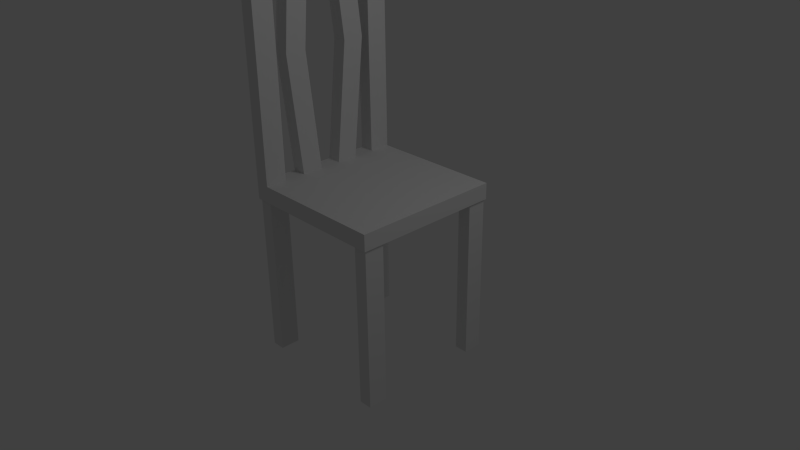 # Source: chair.blend  (saved by Blender 2.63.0; exported with 4.5.12 LTS)
import bpy
from mathutils import Matrix  # noqa: F401  (used for matrix-valued properties, if any)

bpy.ops.wm.read_factory_settings(use_empty=True)
scene = bpy.context.scene
scene.name = 'Scene'

# ---- collections
col_collection_1 = bpy.data.collections.new('Collection 1'); scene.collection.children.link(col_collection_1)

# ---- materials (node trees are filled in below, after node groups)
mat_material = bpy.data.materials.new('Material')
mat_material.alpha_threshold = 0.0
mat_material.use_transparent_shadow = False
mat_material.roughness = 0.5
mat_material.line_color = (0.0, 0.0, 0.0, 1.0)

# ---- material node trees

# ---- world
world_world = bpy.data.worlds.new('World'); scene.world = world_world
world_world.color = (0.05088, 0.05088, 0.05088)
world_world.use_sun_shadow = False
world_world.sun_shadow_jitter_overblur = 0.0
world_world.cycles.sampling_method = 'MANUAL'
world_world.cycles.sample_map_resolution = 256

# ---- cameras
cam_camera = bpy.data.cameras.new('Camera')
cam_camera.clip_end = 100.0
cam_camera.lens = 35.0
cam_camera.sensor_width = 32.0
cam_camera.sensor_height = 18.0
cam_camera.ortho_scale = 7.314
cam_camera.dof.focus_distance = 0.0
cam_camera.dof.aperture_fstop = 128.0

# ---- lights
light_lamp = bpy.data.lights.new('Lamp', 'POINT')
light_lamp.transmission_factor = 0.0
light_lamp.cutoff_distance = 30.0
light_lamp.energy = 100.0
light_lamp.shadow_buffer_clip_start = 1.001
light_lamp.shadow_soft_size = 1.0
light_lamp.shadow_maximum_resolution = 0.006
light_lamp.use_absolute_resolution = True
light_lamp.cycles.use_multiple_importance_sampling = False

# ---- meshes
me_cube_001 = bpy.data.meshes.new('Cube.001')
me_cube_001.from_pydata([(-0.2992, 0.6848, 1.846), (-0.2992, 0.4188, 1.846), (-0.4774, 0.4188, 1.846), (-0.4774, 0.6848, 1.846), (-0.2992, 0.6848, -0.3905), (-0.2992, 0.4188, -0.3905), (-0.4774, 0.4188, -0.3905), (-0.4774, 0.6848, -0.3905), (1.48, 0.6848, 1.846), (1.48, 0.4188, 1.846), (1.302, 0.4188, 1.846), (1.302, 0.6848, 1.846), (1.48, 0.6848, -0.3905), (1.48, 0.4188, -0.3905), (1.302, 0.4188, -0.3905), (1.302, 0.6848, -0.3905), (-0.2992, 2.373, 1.846), (-0.2992, 2.118, 1.846), (-0.4774, 2.118, 1.846), (-0.4774, 2.373, 1.846), (-0.2992, 2.373, -0.3905), (-0.2992, 2.118, -0.3905), (-0.4774, 2.118, -0.3905), (-0.4774, 2.373, -0.3905), (1.48, 2.373, 1.846), (1.48, 2.118, 1.846), (1.302, 2.118, 1.846), (1.302, 2.373, 1.846), (1.48, 2.373, -0.3905), (1.48, 2.118, -0.3905), (1.302, 2.118, -0.3905), (1.302, 2.373, -0.3905)], [], [(4, 0, 1, 5), (5, 1, 2, 6), (6, 2, 3, 7), (7, 3, 0, 4), (0, 3, 2, 1), (7, 4, 5, 6), (12, 8, 9, 13), (13, 9, 10, 14), (14, 10, 11, 15), (15, 11, 8, 12), (8, 11, 10, 9), (15, 12, 13, 14), (20, 16, 17, 21), (21, 17, 18, 22), (22, 18, 19, 23), (23, 19, 16, 20), (16, 19, 18, 17), (23, 20, 21, 22), (28, 24, 25, 29), (29, 25, 26, 30), (30, 26, 27, 31), (31, 27, 24, 28), (24, 27, 26, 25), (31, 28, 29, 30)])
_uv = me_cube_001.uv_layers.new(name='UVMap')
_uv.uv.foreach_set('vector', [0.0, 0.0002254, 0.001894, 0.6177, 0.07535, 0.6175, 0.07345, 0.0, 0.7463, 0.0, 0.7445, 0.6175, 0.7937, 0.6177, 0.7956, 0.000151, 0.1507, 0.0002253, 0.1526, 0.6177, 0.226, 0.6175, 0.2241, 0.0, 0.7445, 0.6175, 0.7426, 0.0, 0.6933, 0.000151, 0.6952, 0.6177, 0.6898, 0.6177, 0.6406, 0.6178, 0.6408, 0.6913, 0.69, 0.6911, 0.6406, 0.6178, 0.5913, 0.6177, 0.5911, 0.6911, 0.6403, 0.6913, 0.07535, 0.0002254, 0.07724, 0.6177, 0.1507, 0.6175, 0.1488, 0.0, 1.0, 0.6175, 0.9981, 0.0, 0.9489, 0.000151, 0.9508, 0.6177, 0.226, 0.0002253, 0.2279, 0.6177, 0.3014, 0.6175, 0.2995, 0.0, 0.8978, 0.6175, 0.8959, 0.0, 0.8467, 0.0001509, 0.8486, 0.6177, 0.3968, 0.6912, 0.446, 0.6913, 0.4463, 0.6179, 0.397, 0.6177, 0.5911, 0.6179, 0.5419, 0.6177, 0.5417, 0.6912, 0.5909, 0.6913, 0.3738, 0.0002164, 0.3757, 0.6177, 0.4463, 0.6175, 0.4444, 0.0, 0.6422, 0.6175, 0.6403, 0.0, 0.5911, 0.000151, 0.593, 0.6177, 0.3033, 0.0, 0.3014, 0.6175, 0.3719, 0.6177, 0.3738, 0.0002164, 0.6933, 0.6175, 0.6914, 0.0, 0.6422, 0.000151, 0.6441, 0.6177, 0.3014, 0.6883, 0.3506, 0.6884, 0.3508, 0.6179, 0.3016, 0.6177, 0.4465, 0.6884, 0.4957, 0.6883, 0.4955, 0.6177, 0.4463, 0.6179, 0.5187, 0.0002164, 0.5206, 0.6177, 0.5911, 0.6175, 0.5892, 0.0, 0.9489, 0.6175, 0.947, 0.0, 0.8978, 0.000151, 0.8997, 0.6177, 0.4481, 0.0, 0.4463, 0.6175, 0.5168, 0.6177, 0.5187, 0.0002164, 0.8467, 0.6175, 0.8448, 0.0, 0.7956, 0.0001509, 0.7975, 0.6177, 0.1766, 0.6883, 0.2258, 0.6884, 0.226, 0.6179, 0.1768, 0.6177, 0.2755, 0.6179, 0.2263, 0.6177, 0.226, 0.6883, 0.2753, 0.6884])
me_cube_001.use_remesh_preserve_volume = False
me_cube_001.use_remesh_preserve_attributes = False
me_cube_001.use_mirror_vertex_groups = False
me_cube_001.update()
me_cube = bpy.data.meshes.new('Cube')
me_cube.from_pydata([(1.0, 1.0, 0.782), (1.0, -1.0, 0.782), (-1.0, -1.0, 0.782), (-1.0, 1.0, 0.782), (1.0, 1.0, 1.0), (1.0, -1.0, 1.0), (-1.0, -1.0, 1.0), (-1.0, 1.0, 1.0), (-0.8053, 1.0, 0.782), (-0.8053, -1.0, 0.782), (-0.8053, 1.0, 1.0), (-0.8053, -1.0, 1.0), (1.0, -0.1429, 1.0), (1.0, 0.1429, 1.0), (1.0, 0.4286, 1.0), (1.0, 0.7143, 1.0), (-1.0, 0.7143, 1.0), (-1.0, 0.4286, 1.0), (-1.0, 0.1429, 1.0), (-1.0, -0.1429, 1.0), (-1.0, -0.4286, 0.782), (-1.0, -0.7143, 0.782), (1.0, -0.7143, 0.782), (1.0, -0.4286, 0.782), (-1.0, 0.7143, 0.782), (-1.0, 0.4286, 0.782), (-1.0, 0.1429, 0.782), (-1.0, -0.1429, 0.782), (-0.8053, 0.4286, 1.0), (-0.8053, 0.7143, 1.0), (-0.8053, 0.7143, 0.782), (-0.8053, 0.4286, 0.782), (-1.0, -0.4286, 1.0), (-1.0, -0.7143, 1.0), (1.0, -0.7143, 1.0), (1.0, -0.4286, 1.0), (1.0, -0.1429, 0.782), (1.0, 0.1429, 0.782), (1.0, 0.4286, 0.782), (1.0, 0.7143, 0.782), (-0.8053, 0.1429, 0.782), (-0.8053, -0.1429, 0.782), (-0.8053, -0.4286, 0.782), (-0.8053, -0.7143, 0.782), (-0.8053, 0.1429, 1.0), (-0.8053, -0.1429, 1.0), (-0.8053, -0.4286, 1.0), (-0.8053, -0.7143, 1.0), (-1.0, -1.0, 4.15), (-1.0, 1.0, 4.15), (-0.8053, 1.0, 4.15), (-0.8053, -1.0, 4.15), (-1.0, 0.7143, 4.15), (-1.0, 0.4286, 4.15), (-1.0, 0.1429, 4.15), (-1.0, -0.1429, 4.15), (-0.8053, 0.4286, 4.15), (-0.8053, 0.7143, 4.15), (-1.0, -0.4286, 4.15), (-1.0, -0.7143, 4.15), (-0.8053, 0.1429, 4.15), (-0.8053, -0.1429, 4.15), (-0.8053, -0.4286, 4.15), (-0.8053, -0.7143, 4.15), (-0.8053, -0.7143, 4.32), (-1.0, -0.7143, 4.32), (-0.8053, -1.0, 4.32), (-1.0, -1.0, 4.32), (-1.0, 0.9981, 4.15), (-0.8053, 0.9981, 4.15), (-0.8053, 0.9981, 4.32), (-1.0, 0.9981, 4.32), (-1.0, -0.5771, 2.575), (-1.0, -0.2914, 2.575), (-0.8053, -0.2914, 2.575), (-0.8053, -0.5771, 2.575), (-1.0, 0.3175, 2.575), (-0.8053, 0.3175, 2.575), (-1.0, 0.6033, 2.575), (-0.8053, 0.6033, 2.575)], [], [(43, 9, 2, 21), (29, 10, 50, 57), (22, 34, 5, 1), (9, 11, 6, 2), (24, 16, 7, 3), (10, 8, 3, 7), (22, 1, 9, 43), (34, 47, 11, 5), (1, 5, 11, 9), (4, 0, 8, 10), (40, 41, 27, 26), (42, 43, 21, 20), (30, 31, 25, 24), (31, 40, 26, 25), (29, 16, 17, 28), (41, 42, 20, 27), (8, 30, 24, 3), (73, 72, 58, 55), (78, 79, 28, 17), (44, 18, 19, 45), (16, 29, 57, 52), (46, 32, 33, 47), (0, 4, 15, 39), (39, 15, 14, 38), (38, 14, 13, 37), (37, 13, 12, 36), (36, 12, 35, 23), (23, 35, 34, 22), (2, 6, 33, 21), (21, 33, 32, 20), (20, 32, 19, 27), (27, 19, 18, 26), (26, 18, 17, 25), (25, 17, 16, 24), (0, 39, 30, 8), (39, 38, 31, 30), (38, 37, 40, 31), (37, 36, 41, 40), (36, 23, 42, 41), (23, 22, 43, 42), (4, 10, 29, 15), (15, 29, 28, 14), (14, 28, 44, 13), (13, 44, 45, 12), (12, 45, 46, 35), (35, 46, 47, 34), (66, 67, 48, 51), (50, 49, 52, 57), (56, 53, 54, 60), (61, 55, 58, 62), (76, 77, 60, 54), (78, 76, 54, 53), (77, 79, 56, 60), (10, 7, 49, 50), (73, 74, 45, 19), (51, 48, 6, 11), (72, 75, 62, 58), (75, 74, 61, 62), (63, 51, 11, 47), (52, 49, 7, 16), (59, 63, 47, 33), (33, 6, 48, 59), (71, 68, 59, 65), (59, 48, 67, 65), (64, 66, 51, 63), (64, 65, 67, 66), (71, 70, 69, 68), (65, 64, 70, 71), (69, 70, 64, 63), (68, 69, 63, 59), (19, 32, 72, 73), (55, 61, 74, 73), (32, 46, 75, 72), (46, 45, 74, 75), (44, 28, 79, 77), (17, 18, 76, 78), (53, 56, 79, 78), (18, 44, 77, 76)])
_uv = me_cube.uv_layers.new(name='UVMap')
_uv.uv.foreach_set('vector', [0.02993, 0.7878, 0.03006, 0.8306, 0.0009183, 0.8307, 0.0007872, 0.7879, 0.3009, 0.5306, 0.3437, 0.5304, 0.3451, 1.002, 0.3023, 1.002, 0.5384, 0.5732, 0.5057, 0.5733, 0.5056, 0.5305, 0.5382, 0.5304, 0.5712, 0.5296, 0.5711, 0.497, 0.6002, 0.4969, 0.6003, 0.5295, 0.04431, 0.0001312, 0.04421, 0.03276, 0.001447, 0.03263, 0.001547, 0.0, 0.8705, 0.03346, 0.8706, 0.000829, 0.8998, 0.0009184, 0.8997, 0.03355, 0.3001, 0.787, 0.3003, 0.8298, 0.03006, 0.8306, 0.02993, 0.7878, 0.0002625, 1.087, 0.2705, 1.088, 0.2703, 1.131, 0.0001313, 1.13, 0.301, 0.5304, 0.3009, 0.4978, 0.5711, 0.497, 0.5712, 0.5296, 0.6003, 0.03263, 0.6004, 0.0, 0.8706, 0.000829, 0.8705, 0.03346, 0.02953, 0.6596, 0.02966, 0.7023, 0.0005248, 0.7024, 0.0003936, 0.6596, 0.0298, 0.7451, 0.02993, 0.7878, 0.0007872, 0.7879, 0.0006559, 0.7452, 0.02927, 0.574, 0.0294, 0.6168, 0.0002624, 0.6169, 0.0001312, 0.5741, 0.0294, 0.6168, 0.02953, 0.6596, 0.0003936, 0.6596, 0.0002624, 0.6169, 0.2711, 0.8743, 0.3003, 0.8744, 0.3001, 0.9171, 0.271, 0.917, 0.02966, 0.7023, 0.0298, 0.7451, 0.0006559, 0.7452, 0.0005248, 0.7024, 0.02914, 0.5313, 0.02927, 0.574, 0.0001312, 0.5741, 0.0, 0.5313, 0.194, 0.269, 0.2368, 0.2691, 0.2138, 0.5048, 0.1711, 0.5047, 0.5399, 0.7663, 0.569, 0.7662, 0.5698, 1.002, 0.5406, 1.002, 0.2709, 0.9598, 0.3, 0.9599, 0.2999, 1.003, 0.2707, 1.003, 1.0, 0.4716, 0.9709, 0.4717, 0.9694, 0.000131, 0.9986, 4.154e-05, 0.2706, 1.045, 0.2997, 1.045, 0.2996, 1.088, 0.2705, 1.088, 0.5392, 0.8298, 0.5065, 0.8299, 0.5064, 0.7871, 0.539, 0.787, 0.539, 0.787, 0.5064, 0.7871, 0.5063, 0.7443, 0.5389, 0.7442, 0.5389, 0.7442, 0.5063, 0.7443, 0.5061, 0.7016, 0.5388, 0.7015, 0.5388, 0.7015, 0.5061, 0.7016, 0.506, 0.6588, 0.5386, 0.6587, 0.5386, 0.6587, 0.506, 0.6588, 0.5059, 0.6161, 0.5385, 0.616, 0.5385, 0.616, 0.5059, 0.6161, 0.5057, 0.5733, 0.5384, 0.5732, 0.3009, 0.0009184, 0.3008, 0.03355, 0.258, 0.03342, 0.2581, 0.0007872, 0.2581, 0.0007872, 0.258, 0.03342, 0.2153, 0.03328, 0.2154, 0.000656, 0.2154, 0.000656, 0.2153, 0.03328, 0.1725, 0.03315, 0.1726, 0.0005248, 0.1726, 0.0005248, 0.1725, 0.03315, 0.1297, 0.03302, 0.1298, 0.0003936, 0.1298, 0.0003936, 0.1297, 0.03302, 0.08697, 0.03289, 0.08707, 0.0002624, 0.08707, 0.0002624, 0.08697, 0.03289, 0.04421, 0.03276, 0.04431, 0.0001312, 0.2993, 0.5304, 0.2995, 0.5732, 0.02927, 0.574, 0.02914, 0.5313, 0.2995, 0.5732, 0.2996, 0.616, 0.0294, 0.6168, 0.02927, 0.574, 0.2996, 0.616, 0.2997, 0.6587, 0.02953, 0.6596, 0.0294, 0.6168, 0.2997, 0.6587, 0.2999, 0.7015, 0.02966, 0.7023, 0.02953, 0.6596, 0.2999, 0.7015, 0.3, 0.7442, 0.0298, 0.7451, 0.02966, 0.7023, 0.3, 0.7442, 0.3001, 0.787, 0.02993, 0.7878, 0.0298, 0.7451, 0.00105, 0.8307, 0.2713, 0.8315, 0.2711, 0.8743, 0.0009183, 0.8735, 0.0009183, 0.8735, 0.2711, 0.8743, 0.271, 0.917, 0.0007872, 0.9162, 0.0007872, 0.9162, 0.271, 0.917, 0.2709, 0.9598, 0.000656, 0.959, 0.000656, 0.959, 0.2709, 0.9598, 0.2707, 1.003, 0.0005249, 1.002, 0.0005249, 1.002, 0.2707, 1.003, 0.2706, 1.045, 0.0003937, 1.045, 0.0003937, 1.045, 0.2706, 1.045, 0.2705, 1.088, 0.0002625, 1.087, 0.5696, 8.943e-05, 0.5987, 0.0, 0.5988, 0.02534, 0.5697, 0.02543, 0.4365, 0.5304, 0.4656, 0.5305, 0.4655, 0.5733, 0.4363, 0.5732, 0.4365, 0.6161, 0.4656, 0.6162, 0.4655, 0.659, 0.4363, 0.6589, 0.4365, 0.5733, 0.4656, 0.5734, 0.4655, 0.6161, 0.4363, 0.616, 0.9954, 0.7074, 0.9662, 0.7075, 0.9655, 0.4718, 0.9946, 0.4717, 0.0601, 0.2686, 0.1029, 0.2687, 0.1283, 0.5046, 0.08553, 0.5044, 0.9267, 0.2358, 0.9694, 0.2357, 0.944, 0.4715, 0.9012, 0.4717, 0.8705, 0.03346, 0.8997, 0.03355, 0.8982, 0.5051, 0.8691, 0.505, 0.3764, 0.7663, 0.4055, 0.7662, 0.4063, 1.002, 0.3771, 1.002, 0.5697, 0.02543, 0.5988, 0.02534, 0.6002, 0.4969, 0.5711, 0.497, 0.5996, 0.7662, 0.5705, 0.7663, 0.5698, 0.5305, 0.5989, 0.5304, 0.8998, 0.7076, 0.9425, 0.7075, 0.9655, 0.9432, 0.9227, 0.9433, 0.6432, 0.9768, 0.6004, 0.9766, 0.6019, 0.5051, 0.6446, 0.5052, 0.04276, 0.5043, 0.0, 0.5042, 0.001447, 0.03263, 0.04421, 0.03276, 0.3451, 0.5305, 0.3742, 0.5304, 0.3757, 1.002, 0.3465, 1.002, 0.258, 0.03342, 0.3008, 0.03355, 0.2993, 0.5051, 0.2566, 0.505, 0.0002078, 0.5295, 0.0002856, 0.5042, 0.2566, 0.505, 0.2565, 0.5303, 0.2566, 0.505, 0.2993, 0.5051, 0.2993, 0.5304, 0.2565, 0.5303, 0.6431, 1.002, 0.6003, 1.002, 0.6004, 0.9766, 0.6432, 0.9768, 0.4064, 0.7867, 0.4355, 0.7868, 0.4354, 0.8296, 0.4063, 0.8295, 0.4364, 0.6882, 0.4363, 0.6591, 0.4617, 0.659, 0.4618, 0.6881, 0.4355, 0.7868, 0.4064, 0.7867, 0.4072, 0.5304, 0.4363, 0.5305, 0.8995, 0.9775, 0.8994, 1.003, 0.6431, 1.002, 0.6432, 0.9768, 0.4757, 0.5305, 0.5048, 0.5304, 0.5056, 0.7867, 0.4765, 0.7868, 0.1725, 0.03315, 0.2153, 0.03328, 0.2368, 0.2691, 0.194, 0.269, 0.3757, 0.5305, 0.4048, 0.5304, 0.4055, 0.7662, 0.3764, 0.7663, 0.6003, 1.002, 0.5712, 1.002, 0.5705, 0.7663, 0.5996, 0.7662, 0.9213, 0.4718, 0.964, 0.4717, 0.9425, 0.7075, 0.8998, 0.7076, 0.8998, 0.0001312, 0.9425, 0.0, 0.9694, 0.2357, 0.9267, 0.2358, 0.08697, 0.03289, 0.1297, 0.03302, 0.1029, 0.2687, 0.0601, 0.2686, 0.5392, 0.5305, 0.5683, 0.5304, 0.569, 0.7662, 0.5399, 0.7663, 0.9961, 0.9432, 0.9669, 0.9433, 0.9662, 0.7075, 0.9954, 0.7074])
me_cube.materials.append(mat_material)
me_cube.use_remesh_preserve_volume = False
me_cube.use_remesh_preserve_attributes = False
me_cube.use_mirror_vertex_groups = False
me_cube.update()

# ---- objects
ob_cube_001 = bpy.data.objects.new('Cube.001', me_cube_001)
ob_cube = bpy.data.objects.new('Cube', me_cube)
ob_lamp = bpy.data.objects.new('Lamp', light_lamp)
ob_camera = bpy.data.objects.new('Camera', cam_camera)

# ---- transforms, parenting, visibility, modifiers, constraints
ob_cube_001.location = (-0.5086, -1.42, -0.9268)
ob_cube_001.lineart.crease_threshold = 0.0
ob_cube.location = (-0.007764, -0.02716, 0.06008)
ob_cube.lock_rotations_4d = False
ob_cube.empty_display_type = 'ARROWS'
ob_cube.lineart.crease_threshold = 0.0
ob_lamp.location = (4.068, 0.9783, 5.964)
ob_lamp.rotation_euler = (0.6503, 0.05522, 1.866)
ob_lamp.lock_rotations_4d = False
ob_lamp.empty_display_type = 'ARROWS'
ob_lamp.color = (0.0, 0.0, 0.0, 0.0)
ob_lamp.lineart.crease_threshold = 0.0
ob_camera.location = (7.473, -6.535, 5.404)
ob_camera.rotation_euler = (1.109, 0.01082, 0.8149)
ob_camera.lock_rotations_4d = False
ob_camera.empty_display_type = 'ARROWS'
ob_camera.color = (0.0, 0.0, 0.0, 0.0)
ob_camera.display_type = 'WIRE'
ob_camera.lineart.crease_threshold = 0.0

# ---- collection membership
col_collection_1.objects.link(ob_cube_001)
col_collection_1.objects.link(ob_cube)
col_collection_1.objects.link(ob_lamp)
col_collection_1.objects.link(ob_camera)

# ---- scene / render settings (as saved in the file)
scene.camera = ob_camera
scene.frame_start = 1; scene.frame_end = 250; scene.frame_set(1)
scene.render.engine = 'BLENDER_EEVEE_NEXT'
scene.render.image_settings.color_mode = 'RGB'
scene.render.image_settings.compression = 90
scene.render.resolution_percentage = 50
scene.render.dither_intensity = 0.0
scene.render.bake_margin = 2
scene.render.bake_bias = 0.0
scene.cycles.use_denoising = False
scene.cycles.samples = 10
scene.cycles.sampling_pattern = 'TABULATED_SOBOL'
scene.cycles.light_sampling_threshold = 0.0
scene.cycles.use_adaptive_sampling = False
scene.cycles.use_light_tree = False
scene.cycles.blur_glossy = 0.0
scene.cycles.volume_bounces = 1
scene.cycles.pixel_filter_type = 'GAUSSIAN'
scene.cycles.sample_clamp_indirect = 0.0
scene.view_settings.view_transform = 'Standard'
bpy.context.view_layer.update()
